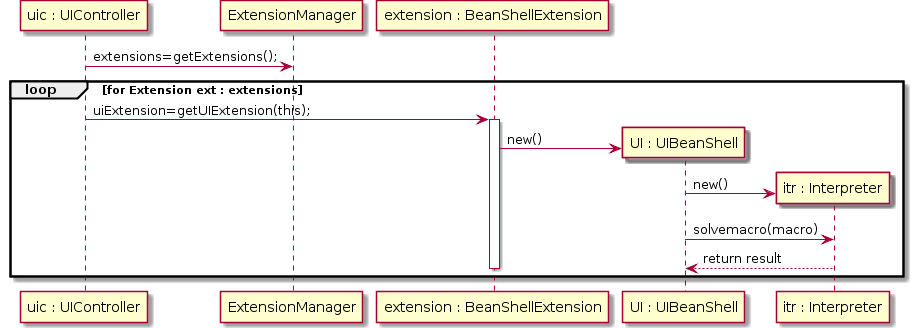

The diagram above was rendered by PlantUML. Its source (embedded in the PNG):
@startuml
participant "uic : UIController" as UIC
 participant ExtensionManager as ExtM
 participant "extension : BeanShellExtension" as EExample
 participant "UI : UIBeanShell" as ui

 participant "itr : Interpreter" as itr
 UIC -> ExtM : extensions=getExtensions();
 loop for Extension ext : extensions
        UIC -> EExample : uiExtension=getUIExtension(this);
 	activate EExample
        create ui
        EExample -> ui: new()
        create itr
        ui -> itr: new()
        ui -> itr: solvemacro(macro)
        itr --> ui: return result
 	deactivate EExample
 end
@enduml